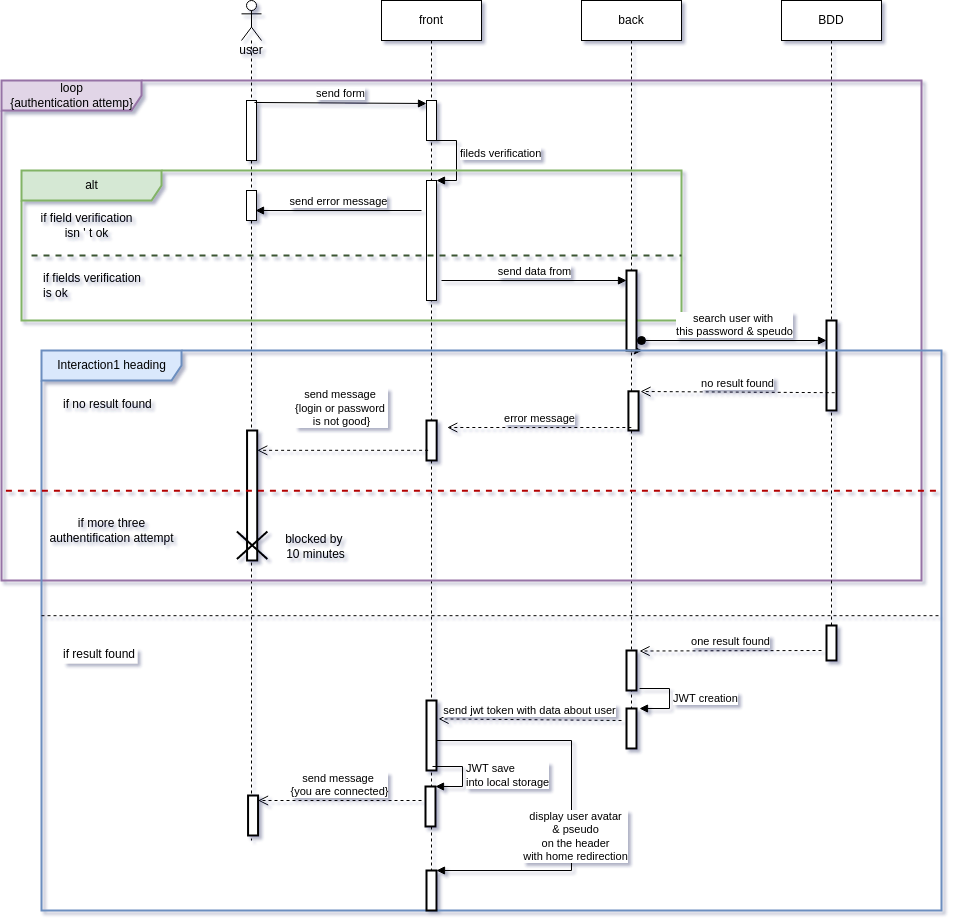

The diagram above was exported from draw.io. Its source (the exported page's mxGraphModel, read from the mxfile embedded in the PNG):
<mxGraphModel dx="2249" dy="712" grid="1" gridSize="10" guides="1" tooltips="1" connect="1" arrows="1" fold="1" page="1" pageScale="1" pageWidth="827" pageHeight="1169" background="#FFFFFF" math="0" shadow="1">
  <root>
    <mxCell id="0" />
    <mxCell id="1" parent="0" />
    <mxCell id="4" value="user" style="shape=umlLifeline;participant=umlActor;perimeter=lifelinePerimeter;whiteSpace=wrap;html=1;container=1;collapsible=0;recursiveResize=0;verticalAlign=top;spacingTop=36;outlineConnect=0;fillColor=#FFFFFF;" parent="1" vertex="1">
      <mxGeometry x="60" y="40" width="20" height="840" as="geometry" />
    </mxCell>
    <mxCell id="5" value="front" style="shape=umlLifeline;perimeter=lifelinePerimeter;whiteSpace=wrap;html=1;container=1;collapsible=0;recursiveResize=0;outlineConnect=0;fillColor=#FFFFFF;" parent="1" vertex="1">
      <mxGeometry x="200" y="40" width="100" height="910" as="geometry" />
    </mxCell>
    <mxCell id="73" style="edgeStyle=none;html=1;" parent="1" source="6" target="37" edge="1">
      <mxGeometry relative="1" as="geometry" />
    </mxCell>
    <mxCell id="6" value="back" style="shape=umlLifeline;perimeter=lifelinePerimeter;whiteSpace=wrap;html=1;container=1;collapsible=0;recursiveResize=0;outlineConnect=0;fillColor=#FFFFFF;" parent="1" vertex="1">
      <mxGeometry x="400" y="40" width="100" height="740" as="geometry" />
    </mxCell>
    <mxCell id="8" value="loop&lt;br&gt;{authentication attemp}" style="shape=umlFrame;tabWidth=110;tabHeight=30;tabPosition=left;html=1;boundedLbl=1;labelInHeader=1;width=140;height=30;fillColor=#e1d5e7;strokeColor=#9673a6;container=0;strokeWidth=2;" parent="1" vertex="1">
      <mxGeometry x="-180" y="120" width="920" height="500" as="geometry" />
    </mxCell>
    <mxCell id="7" value="BDD" style="shape=umlLifeline;perimeter=lifelinePerimeter;whiteSpace=wrap;html=1;container=1;collapsible=0;recursiveResize=0;outlineConnect=0;fillColor=#FFFFFF;" parent="1" vertex="1">
      <mxGeometry x="600" y="40" width="100" height="660" as="geometry" />
    </mxCell>
    <mxCell id="12" value="" style="html=1;points=[];perimeter=orthogonalPerimeter;fillColor=#FFFFFF;" parent="1" vertex="1">
      <mxGeometry x="65" y="140" width="10" height="60" as="geometry" />
    </mxCell>
    <mxCell id="13" value="send form" style="html=1;verticalAlign=bottom;endArrow=block;exitX=0.8;exitY=-0.017;exitDx=0;exitDy=0;exitPerimeter=0;" parent="1" edge="1">
      <mxGeometry relative="1" as="geometry">
        <mxPoint x="73" y="141.98000000000002" as="sourcePoint" />
        <mxPoint x="245" y="143" as="targetPoint" />
      </mxGeometry>
    </mxCell>
    <mxCell id="15" value="" style="html=1;points=[];perimeter=orthogonalPerimeter;fillColor=#FFFFFF;" parent="1" vertex="1">
      <mxGeometry x="245" y="140" width="10" height="40" as="geometry" />
    </mxCell>
    <mxCell id="16" value="" style="html=1;points=[];perimeter=orthogonalPerimeter;fillColor=#FFFFFF;" parent="1" vertex="1">
      <mxGeometry x="245" y="220" width="10" height="120" as="geometry" />
    </mxCell>
    <mxCell id="17" value="fileds verification" style="edgeStyle=orthogonalEdgeStyle;html=1;align=left;spacingLeft=2;endArrow=block;rounded=0;entryX=1;entryY=0;" parent="1" target="16" edge="1">
      <mxGeometry relative="1" as="geometry">
        <mxPoint x="260" y="180" as="sourcePoint" />
        <Array as="points">
          <mxPoint x="250" y="180" />
          <mxPoint x="275" y="180" />
          <mxPoint x="275" y="240" />
        </Array>
      </mxGeometry>
    </mxCell>
    <mxCell id="25" value="alt" style="shape=umlFrame;tabWidth=110;tabHeight=30;tabPosition=left;html=1;boundedLbl=1;labelInHeader=1;width=140;height=30;fillColor=#d5e8d4;strokeColor=#82b366;container=0;strokeWidth=2;" parent="1" vertex="1">
      <mxGeometry x="-160" y="210" width="660" height="150" as="geometry" />
    </mxCell>
    <mxCell id="27" value="" style="line;strokeWidth=2;dashed=1;labelPosition=center;verticalLabelPosition=bottom;align=left;verticalAlign=top;spacingLeft=20;spacingTop=15;fillColor=#FFFFFF;fontColor=#ffffff;strokeColor=#3A5431;" parent="1" vertex="1">
      <mxGeometry x="-150" y="290" width="650" height="10" as="geometry" />
    </mxCell>
    <mxCell id="28" value="" style="html=1;points=[];perimeter=orthogonalPerimeter;fillColor=#FFFFFF;" parent="1" vertex="1">
      <mxGeometry x="65" y="230" width="10" height="30" as="geometry" />
    </mxCell>
    <mxCell id="29" value="send error message" style="html=1;verticalAlign=bottom;endArrow=block;entryX=0.9;entryY=0.667;entryDx=0;entryDy=0;entryPerimeter=0;" parent="1" target="28" edge="1">
      <mxGeometry width="80" relative="1" as="geometry">
        <mxPoint x="240" y="250" as="sourcePoint" />
        <mxPoint x="240" y="250" as="targetPoint" />
      </mxGeometry>
    </mxCell>
    <mxCell id="30" value="send data from" style="html=1;verticalAlign=bottom;endArrow=block;" parent="1" target="31" edge="1">
      <mxGeometry width="80" relative="1" as="geometry">
        <mxPoint x="260" y="320" as="sourcePoint" />
        <mxPoint x="340" y="320" as="targetPoint" />
      </mxGeometry>
    </mxCell>
    <mxCell id="31" value="" style="html=1;points=[];perimeter=orthogonalPerimeter;strokeWidth=2;fillColor=#FFFFFF;" parent="1" vertex="1">
      <mxGeometry x="445" y="310" width="10" height="80" as="geometry" />
    </mxCell>
    <mxCell id="32" value="" style="html=1;points=[];perimeter=orthogonalPerimeter;strokeWidth=2;fillColor=#FFFFFF;" parent="1" vertex="1">
      <mxGeometry x="645" y="360" width="10" height="90" as="geometry" />
    </mxCell>
    <mxCell id="33" value="search user with&amp;nbsp;&lt;br&gt;this password &amp;amp; speudo" style="html=1;verticalAlign=bottom;startArrow=oval;startFill=1;endArrow=block;startSize=8;" parent="1" target="32" edge="1">
      <mxGeometry width="60" relative="1" as="geometry">
        <mxPoint x="460" y="380" as="sourcePoint" />
        <mxPoint x="520" y="380" as="targetPoint" />
      </mxGeometry>
    </mxCell>
    <mxCell id="37" value="Interaction1 heading" style="shape=umlFrame;tabWidth=110;tabHeight=30;tabPosition=left;html=1;boundedLbl=1;labelInHeader=1;width=140;height=30;strokeWidth=2;fillColor=#dae8fc;strokeColor=#6c8ebf;" parent="1" vertex="1">
      <mxGeometry x="-140" y="390" width="900" height="560" as="geometry" />
    </mxCell>
    <mxCell id="38" value="if no result found" style="text;strokeWidth=2;fillColor=none;" parent="37" vertex="1">
      <mxGeometry width="100" height="20" relative="1" as="geometry">
        <mxPoint x="20" y="40" as="offset" />
      </mxGeometry>
    </mxCell>
    <mxCell id="39" value="if result found" style="line;strokeWidth=1;dashed=1;labelPosition=center;verticalLabelPosition=bottom;align=left;verticalAlign=top;spacingLeft=20;spacingTop=15;fillColor=#FFFFFF;" parent="37" vertex="1">
      <mxGeometry y="255" width="900" height="20.4" as="geometry" />
    </mxCell>
    <mxCell id="40" value="" style="html=1;points=[];perimeter=orthogonalPerimeter;strokeWidth=2;fillColor=#FFFFFF;" parent="37" vertex="1">
      <mxGeometry x="586.9152542372881" y="40.8" width="10.169491525423728" height="39.2" as="geometry" />
    </mxCell>
    <mxCell id="41" value="" style="html=1;points=[];perimeter=orthogonalPerimeter;strokeWidth=2;fillColor=#FFFFFF;" parent="37" vertex="1">
      <mxGeometry x="384.9954237288136" y="70" width="10.169491525423728" height="40" as="geometry" />
    </mxCell>
    <mxCell id="42" value="" style="html=1;points=[];perimeter=orthogonalPerimeter;strokeWidth=2;fillColor=#FFFFFF;" parent="37" vertex="1">
      <mxGeometry x="205.56" y="80" width="10.17" height="130" as="geometry" />
    </mxCell>
    <mxCell id="44" value="" style="shape=umlDestroy;strokeWidth=2;fillColor=#FFFFFF;fontColor=#FFFFFF;labelBackgroundColor=#FFFFFF;labelBorderColor=none;whiteSpace=wrap;" parent="37" vertex="1">
      <mxGeometry x="195.38677966101693" y="181" width="30.508474576271183" height="27.6" as="geometry" />
    </mxCell>
    <mxCell id="48" value="no result found" style="html=1;verticalAlign=bottom;endArrow=open;dashed=1;endSize=8;entryX=1.188;entryY=0.005;entryDx=0;entryDy=0;entryPerimeter=0;" parent="37" target="40" edge="1">
      <mxGeometry relative="1" as="geometry">
        <mxPoint x="793.2203389830509" y="42.2" as="sourcePoint" />
        <mxPoint x="609.1525423728814" y="40.159999999999854" as="targetPoint" />
      </mxGeometry>
    </mxCell>
    <mxCell id="49" value="error message" style="html=1;verticalAlign=bottom;endArrow=open;dashed=1;endSize=8;entryX=1.4;entryY=0;entryDx=0;entryDy=0;entryPerimeter=0;" parent="37" edge="1">
      <mxGeometry relative="1" as="geometry">
        <mxPoint x="589.8305084745763" y="77" as="sourcePoint" />
        <mxPoint x="405.76271186440675" y="77" as="targetPoint" />
      </mxGeometry>
    </mxCell>
    <mxCell id="50" value="send message&amp;nbsp;&lt;br&gt;{login or password&amp;nbsp;&lt;br&gt;is not good}" style="html=1;verticalAlign=bottom;endArrow=open;dashed=1;endSize=8;entryX=1.2;entryY=0.667;entryDx=0;entryDy=0;entryPerimeter=0;" parent="37" edge="1">
      <mxGeometry x="0.0139" y="-20" relative="1" as="geometry">
        <mxPoint x="386.6101694915254" y="99.80000000000001" as="sourcePoint" />
        <mxPoint x="215.76271186440678" y="99.82040000000006" as="targetPoint" />
        <mxPoint as="offset" />
      </mxGeometry>
    </mxCell>
    <mxCell id="10" value="" style="line;strokeWidth=2;dashed=1;labelPosition=center;verticalLabelPosition=bottom;align=left;verticalAlign=top;spacingLeft=20;spacingTop=15;fillColor=#FFFFFF;fontColor=#ffffff;strokeColor=#B20000;fontStyle=1" parent="37" vertex="1">
      <mxGeometry x="-35.59322033898305" y="120" width="935.593220338983" height="40.4" as="geometry" />
    </mxCell>
    <mxCell id="53" value="" style="html=1;points=[];perimeter=orthogonalPerimeter;strokeWidth=2;fillColor=#FFFFFF;" parent="37" vertex="1">
      <mxGeometry x="785" y="275" width="10" height="35" as="geometry" />
    </mxCell>
    <mxCell id="54" value="" style="html=1;points=[];perimeter=orthogonalPerimeter;strokeWidth=2;fillColor=#FFFFFF;" parent="37" vertex="1">
      <mxGeometry x="585" y="300" width="10" height="40" as="geometry" />
    </mxCell>
    <mxCell id="55" value="one result found" style="html=1;verticalAlign=bottom;endArrow=open;dashed=1;endSize=8;entryX=1.3;entryY=0.013;entryDx=0;entryDy=0;entryPerimeter=0;" parent="37" target="54" edge="1">
      <mxGeometry relative="1" as="geometry">
        <mxPoint x="780" y="300" as="sourcePoint" />
        <mxPoint x="700" y="300" as="targetPoint" />
      </mxGeometry>
    </mxCell>
    <mxCell id="56" value="" style="html=1;points=[];perimeter=orthogonalPerimeter;strokeWidth=2;fillColor=#FFFFFF;" parent="37" vertex="1">
      <mxGeometry x="585" y="358" width="10" height="40" as="geometry" />
    </mxCell>
    <mxCell id="57" value="JWT creation" style="edgeStyle=orthogonalEdgeStyle;html=1;align=left;spacingLeft=2;endArrow=block;rounded=0;" parent="37" edge="1">
      <mxGeometry relative="1" as="geometry">
        <mxPoint x="598" y="338" as="sourcePoint" />
        <Array as="points">
          <mxPoint x="628" y="338" />
        </Array>
        <mxPoint x="598" y="358" as="targetPoint" />
      </mxGeometry>
    </mxCell>
    <mxCell id="58" value="" style="html=1;points=[];perimeter=orthogonalPerimeter;strokeWidth=2;fillColor=#FFFFFF;" parent="37" vertex="1">
      <mxGeometry x="385" y="350" width="10" height="70" as="geometry" />
    </mxCell>
    <mxCell id="59" value="send jwt token with data about user" style="html=1;verticalAlign=bottom;endArrow=open;dashed=1;endSize=8;entryX=1.2;entryY=0.263;entryDx=0;entryDy=0;entryPerimeter=0;" parent="37" target="58" edge="1">
      <mxGeometry relative="1" as="geometry">
        <mxPoint x="580" y="370" as="sourcePoint" />
        <mxPoint x="500" y="370" as="targetPoint" />
      </mxGeometry>
    </mxCell>
    <mxCell id="60" value="" style="html=1;points=[];perimeter=orthogonalPerimeter;strokeWidth=2;fillColor=#FFFFFF;" parent="37" vertex="1">
      <mxGeometry x="384" y="436" width="10" height="40" as="geometry" />
    </mxCell>
    <mxCell id="61" value="JWT save&amp;nbsp;&lt;br&gt;into local storage" style="edgeStyle=orthogonalEdgeStyle;html=1;align=left;spacingLeft=2;endArrow=block;rounded=0;entryX=1;entryY=0;" parent="37" target="60" edge="1">
      <mxGeometry relative="1" as="geometry">
        <mxPoint x="391" y="416" as="sourcePoint" />
        <Array as="points">
          <mxPoint x="421" y="416" />
        </Array>
      </mxGeometry>
    </mxCell>
    <mxCell id="62" value="blocked by&amp;nbsp;&lt;br&gt;10 minutes" style="text;html=1;resizable=0;autosize=1;align=center;verticalAlign=middle;points=[];fillColor=none;strokeColor=none;rounded=0;" parent="37" vertex="1">
      <mxGeometry x="233.89999999999998" y="180.99999999999994" width="80" height="30" as="geometry" />
    </mxCell>
    <mxCell id="63" value="send message&amp;nbsp;&lt;br&gt;{you are connected}" style="html=1;verticalAlign=bottom;endArrow=open;dashed=1;endSize=8;" parent="37" target="64" edge="1">
      <mxGeometry relative="1" as="geometry">
        <mxPoint x="380" y="450" as="sourcePoint" />
        <mxPoint x="300" y="450" as="targetPoint" />
      </mxGeometry>
    </mxCell>
    <mxCell id="64" value="" style="html=1;points=[];perimeter=orthogonalPerimeter;strokeWidth=2;fillColor=#FFFFFF;" parent="37" vertex="1">
      <mxGeometry x="206.56" y="445" width="10" height="40" as="geometry" />
    </mxCell>
    <mxCell id="67" value="" style="html=1;points=[];perimeter=orthogonalPerimeter;strokeWidth=2;fillColor=#FFFFFF;" parent="37" vertex="1">
      <mxGeometry x="385" y="520" width="10" height="40" as="geometry" />
    </mxCell>
    <mxCell id="68" value="" style="edgeStyle=orthogonalEdgeStyle;html=1;align=left;spacingLeft=2;endArrow=block;rounded=0;entryX=1;entryY=0;" parent="37" target="67" edge="1">
      <mxGeometry relative="1" as="geometry">
        <mxPoint x="395" y="390" as="sourcePoint" />
        <Array as="points">
          <mxPoint x="530" y="390" />
          <mxPoint x="530" y="520" />
        </Array>
      </mxGeometry>
    </mxCell>
    <mxCell id="69" value="display user avatar&lt;br&gt;&amp;amp; pseudo&lt;br&gt;on the header&lt;br&gt;with home redirection" style="edgeLabel;html=1;align=center;verticalAlign=middle;resizable=0;points=[];" parent="68" vertex="1" connectable="0">
      <mxGeometry x="0.261" y="3" relative="1" as="geometry">
        <mxPoint y="-22" as="offset" />
      </mxGeometry>
    </mxCell>
    <mxCell id="72" value="if more three&lt;br&gt;authentification attempt" style="text;html=1;resizable=0;autosize=1;align=center;verticalAlign=middle;points=[];fillColor=none;strokeColor=none;rounded=0;" parent="37" vertex="1">
      <mxGeometry y="165" width="140" height="30" as="geometry" />
    </mxCell>
    <mxCell id="70" value="&lt;font color=&quot;#000000&quot;&gt;if fields verification&lt;br&gt;is ok&lt;/font&gt;" style="text;html=1;resizable=0;autosize=1;align=left;verticalAlign=middle;points=[];fillColor=none;strokeColor=none;rounded=0;fontColor=#FFFFFF;gradientColor=#ffffff;" parent="1" vertex="1">
      <mxGeometry x="-140" y="310" width="110" height="30" as="geometry" />
    </mxCell>
    <mxCell id="77" value="&lt;font color=&quot;#000000&quot;&gt;if&lt;font&gt; field verification&lt;br&gt;isn ' t ok&lt;/font&gt;&lt;/font&gt;" style="text;html=1;resizable=0;autosize=1;align=center;verticalAlign=middle;points=[];fillColor=none;strokeColor=none;rounded=0;fontColor=#FFFFFF;" parent="1" vertex="1">
      <mxGeometry x="-150" y="250" width="110" height="30" as="geometry" />
    </mxCell>
  </root>
</mxGraphModel>